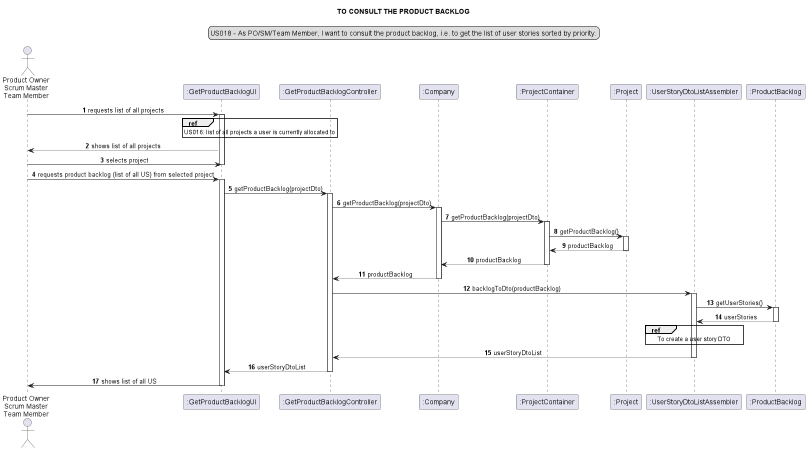

The diagram above was rendered by PlantUML. Its source (embedded in the PNG):
@startuml
skinparam sequenceMessageAlign center
title TO CONSULT THE PRODUCT BACKLOG
legend top
US018 - As PO/SM/Team Member, I want to consult the product backlog, i.e. to get the list of user stories sorted by priority.
end legend
autonumber

actor "Product Owner\nScrum Master\nTeam Member" as actor
participant ":GetProductBacklogUI" as ui
participant ":GetProductBacklogController" as controller
participant ":Company" as company
participant ":ProjectContainer" as container
participant ":Project" as project
participant ":UserStoryDtoListAssembler" as assembler
participant ":ProductBacklog" as backlog


actor -> ui: requests list of all projects
activate ui
ref over ui: US016: list of all projects a user is currently allocated to

ui --> actor: shows list of all projects
actor -> ui: selects project
deactivate ui

actor -> ui: requests product backlog (list of all US) from selected project
activate ui
ui -> controller: getProductBacklog(projectDto)
activate controller
controller -> company: getProductBacklog(projectDto)
activate company
company -> container: getProductBacklog(projectDto)
activate container

container -> project: getProductBacklog()
activate project


project --> container: productBacklog
deactivate project
container --> company: productBacklog
deactivate container
company --> controller: productBacklog
deactivate company
controller -> assembler: backlogToDto(productBacklog)
activate assembler
assembler -> backlog: getUserStories()
activate backlog
backlog --> assembler: userStories
deactivate backlog
ref over assembler: To create a user story DTO
assembler --> controller: userStoryDtoList

deactivate assembler
controller --> ui: userStoryDtoList
deactivate controller

ui -> actor: shows list of all US
deactivate ui
@enduml